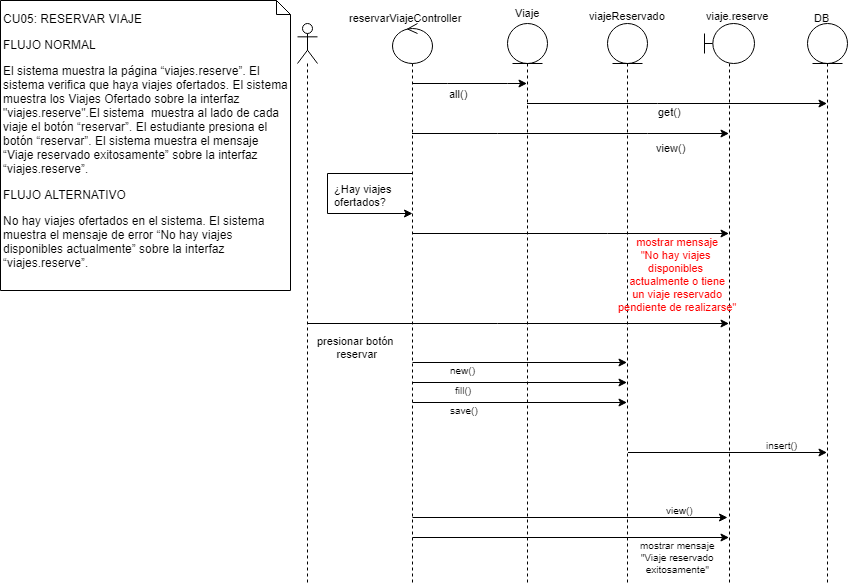

The diagram above was exported from draw.io. Its source (the exported page's mxGraphModel, read from the mxfile embedded in the PNG):
<mxGraphModel dx="1661" dy="649" grid="1" gridSize="10" guides="1" tooltips="1" connect="1" arrows="1" fold="1" page="1" pageScale="1" pageWidth="827" pageHeight="1169" math="0" shadow="0">
  <root>
    <mxCell id="cLO4CDvIXa_ODQrz1G45-0" />
    <mxCell id="cLO4CDvIXa_ODQrz1G45-1" parent="cLO4CDvIXa_ODQrz1G45-0" />
    <mxCell id="cLO4CDvIXa_ODQrz1G45-2" value="" style="shape=umlLifeline;participant=umlActor;perimeter=lifelinePerimeter;whiteSpace=wrap;html=1;container=1;collapsible=0;recursiveResize=0;verticalAlign=top;spacingTop=36;labelBackgroundColor=#ffffff;outlineConnect=0;fontSize=11;fontColor=#000000;align=center;" parent="cLO4CDvIXa_ODQrz1G45-1" vertex="1">
      <mxGeometry x="297" y="34" width="20" height="560" as="geometry" />
    </mxCell>
    <mxCell id="cLO4CDvIXa_ODQrz1G45-3" style="edgeStyle=none;rounded=0;orthogonalLoop=1;jettySize=auto;html=1;endArrow=classic;endFill=1;strokeWidth=1;fontSize=11;fontColor=#000000;" parent="cLO4CDvIXa_ODQrz1G45-1" source="cLO4CDvIXa_ODQrz1G45-4" target="cLO4CDvIXa_ODQrz1G45-17" edge="1">
      <mxGeometry relative="1" as="geometry">
        <mxPoint x="807" y="124" as="targetPoint" />
        <Array as="points">
          <mxPoint x="657" y="114" />
        </Array>
      </mxGeometry>
    </mxCell>
    <mxCell id="cLO4CDvIXa_ODQrz1G45-4" value="" style="shape=umlLifeline;participant=umlEntity;perimeter=lifelinePerimeter;whiteSpace=wrap;html=1;container=1;collapsible=0;recursiveResize=0;verticalAlign=top;spacingTop=36;labelBackgroundColor=#ffffff;outlineConnect=0;fontSize=11;fontColor=#000000;align=center;" parent="cLO4CDvIXa_ODQrz1G45-1" vertex="1">
      <mxGeometry x="507" y="34" width="40" height="560" as="geometry" />
    </mxCell>
    <mxCell id="cLO4CDvIXa_ODQrz1G45-5" value="" style="shape=umlLifeline;participant=umlEntity;perimeter=lifelinePerimeter;whiteSpace=wrap;html=1;container=1;collapsible=0;recursiveResize=0;verticalAlign=top;spacingTop=36;labelBackgroundColor=#ffffff;outlineConnect=0;fontSize=11;fontColor=#000000;align=center;" parent="cLO4CDvIXa_ODQrz1G45-1" vertex="1">
      <mxGeometry x="607" y="34" width="40" height="560" as="geometry" />
    </mxCell>
    <mxCell id="cLO4CDvIXa_ODQrz1G45-6" style="edgeStyle=none;rounded=0;orthogonalLoop=1;jettySize=auto;html=1;endArrow=classic;endFill=1;strokeWidth=1;fontSize=11;fontColor=#000000;" parent="cLO4CDvIXa_ODQrz1G45-1" source="cLO4CDvIXa_ODQrz1G45-11" target="cLO4CDvIXa_ODQrz1G45-15" edge="1">
      <mxGeometry relative="1" as="geometry">
        <Array as="points">
          <mxPoint x="497" y="144" />
          <mxPoint x="647" y="144" />
        </Array>
      </mxGeometry>
    </mxCell>
    <mxCell id="cLO4CDvIXa_ODQrz1G45-7" style="edgeStyle=none;rounded=0;orthogonalLoop=1;jettySize=auto;html=1;endArrow=classic;endFill=1;strokeWidth=1;fontSize=11;fontColor=#000000;" parent="cLO4CDvIXa_ODQrz1G45-1" source="cLO4CDvIXa_ODQrz1G45-11" target="cLO4CDvIXa_ODQrz1G45-4" edge="1">
      <mxGeometry relative="1" as="geometry">
        <Array as="points">
          <mxPoint x="447" y="94" />
          <mxPoint x="507" y="94" />
        </Array>
      </mxGeometry>
    </mxCell>
    <mxCell id="cLO4CDvIXa_ODQrz1G45-8" style="edgeStyle=none;rounded=0;orthogonalLoop=1;jettySize=auto;html=1;endArrow=classic;endFill=1;strokeWidth=1;fontSize=11;fontColor=#000000;" parent="cLO4CDvIXa_ODQrz1G45-1" source="cLO4CDvIXa_ODQrz1G45-11" target="cLO4CDvIXa_ODQrz1G45-15" edge="1">
      <mxGeometry relative="1" as="geometry">
        <Array as="points">
          <mxPoint x="607" y="244" />
        </Array>
      </mxGeometry>
    </mxCell>
    <mxCell id="cLO4CDvIXa_ODQrz1G45-9" style="edgeStyle=none;rounded=0;orthogonalLoop=1;jettySize=auto;html=1;endArrow=classic;endFill=1;strokeWidth=1;fontSize=11;fontColor=#000000;" parent="cLO4CDvIXa_ODQrz1G45-1" source="cLO4CDvIXa_ODQrz1G45-2" target="cLO4CDvIXa_ODQrz1G45-15" edge="1">
      <mxGeometry relative="1" as="geometry">
        <Array as="points">
          <mxPoint x="497" y="334" />
        </Array>
      </mxGeometry>
    </mxCell>
    <mxCell id="cLO4CDvIXa_ODQrz1G45-11" value="" style="shape=umlLifeline;participant=umlControl;perimeter=lifelinePerimeter;whiteSpace=wrap;html=1;container=1;collapsible=0;recursiveResize=0;verticalAlign=top;spacingTop=36;labelBackgroundColor=#ffffff;outlineConnect=0;fontSize=11;fontColor=#000000;align=center;" parent="cLO4CDvIXa_ODQrz1G45-1" vertex="1">
      <mxGeometry x="392" y="34" width="40" height="560" as="geometry" />
    </mxCell>
    <mxCell id="cLO4CDvIXa_ODQrz1G45-12" value="reservarViajeController" style="text;html=1;resizable=0;points=[];autosize=1;align=left;verticalAlign=top;spacingTop=-4;fontSize=11;fontColor=#000000;" parent="cLO4CDvIXa_ODQrz1G45-1" vertex="1">
      <mxGeometry x="347" y="20" width="130" height="10" as="geometry" />
    </mxCell>
    <mxCell id="cLO4CDvIXa_ODQrz1G45-13" value="Viaje" style="text;html=1;resizable=0;points=[];autosize=1;align=center;verticalAlign=top;spacingTop=-4;fontSize=11;fontColor=#000000;" parent="cLO4CDvIXa_ODQrz1G45-1" vertex="1">
      <mxGeometry x="507" y="15" width="40" height="10" as="geometry" />
    </mxCell>
    <mxCell id="cLO4CDvIXa_ODQrz1G45-14" value="viajeReservado" style="text;html=1;resizable=0;points=[];autosize=1;align=left;verticalAlign=top;spacingTop=-4;fontSize=11;fontColor=#000000;" parent="cLO4CDvIXa_ODQrz1G45-1" vertex="1">
      <mxGeometry x="587" y="18" width="90" height="10" as="geometry" />
    </mxCell>
    <mxCell id="cLO4CDvIXa_ODQrz1G45-15" value="" style="shape=umlLifeline;participant=umlBoundary;perimeter=lifelinePerimeter;whiteSpace=wrap;html=1;container=1;collapsible=0;recursiveResize=0;verticalAlign=top;spacingTop=36;labelBackgroundColor=#ffffff;outlineConnect=0;fontSize=11;fontColor=#000000;align=center;" parent="cLO4CDvIXa_ODQrz1G45-1" vertex="1">
      <mxGeometry x="704" y="34" width="50" height="560" as="geometry" />
    </mxCell>
    <mxCell id="cLO4CDvIXa_ODQrz1G45-16" value="viaje.reserve" style="text;html=1;resizable=0;points=[];autosize=1;align=left;verticalAlign=top;spacingTop=-4;fontSize=11;fontColor=#000000;" parent="cLO4CDvIXa_ODQrz1G45-1" vertex="1">
      <mxGeometry x="704" y="18" width="80" height="10" as="geometry" />
    </mxCell>
    <mxCell id="cLO4CDvIXa_ODQrz1G45-17" value="" style="shape=umlLifeline;participant=umlEntity;perimeter=lifelinePerimeter;whiteSpace=wrap;html=1;container=1;collapsible=0;recursiveResize=0;verticalAlign=top;spacingTop=36;labelBackgroundColor=#ffffff;outlineConnect=0;fontSize=11;fontColor=#000000;align=center;" parent="cLO4CDvIXa_ODQrz1G45-1" vertex="1">
      <mxGeometry x="807" y="34" width="40" height="560" as="geometry" />
    </mxCell>
    <mxCell id="cLO4CDvIXa_ODQrz1G45-18" value="DB" style="text;html=1;resizable=0;points=[];autosize=1;align=left;verticalAlign=top;spacingTop=-4;fontSize=11;fontColor=#000000;" parent="cLO4CDvIXa_ODQrz1G45-1" vertex="1">
      <mxGeometry x="812" y="20" width="30" height="10" as="geometry" />
    </mxCell>
    <mxCell id="cLO4CDvIXa_ODQrz1G45-19" value="view()" style="text;html=1;resizable=0;points=[];autosize=1;align=left;verticalAlign=top;spacingTop=-4;fontSize=11;fontColor=#000000;" parent="cLO4CDvIXa_ODQrz1G45-1" vertex="1">
      <mxGeometry x="653.5" y="150" width="40" height="10" as="geometry" />
    </mxCell>
    <mxCell id="cLO4CDvIXa_ODQrz1G45-20" value="all()" style="text;html=1;resizable=0;points=[];autosize=1;align=left;verticalAlign=top;spacingTop=-4;fontSize=11;fontColor=#000000;" parent="cLO4CDvIXa_ODQrz1G45-1" vertex="1">
      <mxGeometry x="447" y="96" width="30" height="10" as="geometry" />
    </mxCell>
    <mxCell id="cLO4CDvIXa_ODQrz1G45-21" value="get()" style="text;html=1;resizable=0;points=[];autosize=1;align=left;verticalAlign=top;spacingTop=-4;fontSize=11;fontColor=#000000;" parent="cLO4CDvIXa_ODQrz1G45-1" vertex="1">
      <mxGeometry x="655.5" y="114" width="40" height="10" as="geometry" />
    </mxCell>
    <mxCell id="cLO4CDvIXa_ODQrz1G45-22" style="edgeStyle=orthogonalEdgeStyle;rounded=0;orthogonalLoop=1;jettySize=auto;html=1;" parent="cLO4CDvIXa_ODQrz1G45-1" edge="1">
      <mxGeometry relative="1" as="geometry">
        <mxPoint x="412" y="184" as="sourcePoint" />
        <mxPoint x="412" y="224" as="targetPoint" />
        <Array as="points">
          <mxPoint x="326.5" y="184" />
          <mxPoint x="326.5" y="224" />
        </Array>
      </mxGeometry>
    </mxCell>
    <mxCell id="cLO4CDvIXa_ODQrz1G45-23" value="¿Hay viajes&lt;br&gt;ofertados?&lt;br&gt;" style="text;html=1;resizable=0;points=[];autosize=1;align=left;verticalAlign=top;spacingTop=-4;fontSize=11;fontColor=#000000;" parent="cLO4CDvIXa_ODQrz1G45-1" vertex="1">
      <mxGeometry x="332" y="191" width="70" height="30" as="geometry" />
    </mxCell>
    <mxCell id="cLO4CDvIXa_ODQrz1G45-24" value="mostrar mensaje&lt;br&gt;&quot;No hay viajes&amp;nbsp;&lt;br&gt;disponibles&amp;nbsp;&lt;br&gt;actualmente o tiene&lt;br&gt;un viaje reservado&lt;br&gt;pendiente de realizarse&quot;" style="text;html=1;resizable=0;points=[];autosize=1;align=center;verticalAlign=top;spacingTop=-4;fontSize=11;fontColor=#FF0000;" parent="cLO4CDvIXa_ODQrz1G45-1" vertex="1">
      <mxGeometry x="612" y="244" width="130" height="80" as="geometry" />
    </mxCell>
    <mxCell id="cLO4CDvIXa_ODQrz1G45-25" value="presionar botón&amp;nbsp;&lt;br&gt;reservar&lt;br&gt;" style="text;html=1;resizable=0;points=[];autosize=1;align=center;verticalAlign=top;spacingTop=-4;fontSize=11;fontColor=#000000;" parent="cLO4CDvIXa_ODQrz1G45-1" vertex="1">
      <mxGeometry x="307" y="343" width="100" height="30" as="geometry" />
    </mxCell>
    <mxCell id="cLO4CDvIXa_ODQrz1G45-29" style="edgeStyle=none;rounded=0;orthogonalLoop=1;jettySize=auto;html=1;fontColor=#000000;" parent="cLO4CDvIXa_ODQrz1G45-1" target="cLO4CDvIXa_ODQrz1G45-5" edge="1">
      <mxGeometry relative="1" as="geometry">
        <mxPoint x="412" y="373" as="sourcePoint" />
        <mxPoint x="526.5" y="373" as="targetPoint" />
        <Array as="points">
          <mxPoint x="472.5" y="373" />
        </Array>
      </mxGeometry>
    </mxCell>
    <mxCell id="cLO4CDvIXa_ODQrz1G45-30" style="edgeStyle=none;rounded=0;orthogonalLoop=1;jettySize=auto;html=1;fontColor=#000000;" parent="cLO4CDvIXa_ODQrz1G45-1" target="cLO4CDvIXa_ODQrz1G45-5" edge="1">
      <mxGeometry relative="1" as="geometry">
        <mxPoint x="412" y="393" as="sourcePoint" />
        <mxPoint x="527" y="393" as="targetPoint" />
        <Array as="points">
          <mxPoint x="472.5" y="393" />
        </Array>
      </mxGeometry>
    </mxCell>
    <mxCell id="cLO4CDvIXa_ODQrz1G45-31" style="edgeStyle=none;rounded=0;orthogonalLoop=1;jettySize=auto;html=1;fontColor=#000000;" parent="cLO4CDvIXa_ODQrz1G45-1" target="cLO4CDvIXa_ODQrz1G45-5" edge="1">
      <mxGeometry relative="1" as="geometry">
        <mxPoint x="412" y="413" as="sourcePoint" />
        <mxPoint x="526.5" y="413" as="targetPoint" />
        <Array as="points">
          <mxPoint x="462.5" y="413" />
        </Array>
      </mxGeometry>
    </mxCell>
    <mxCell id="cLO4CDvIXa_ODQrz1G45-32" value="new()" style="text;html=1;resizable=0;points=[];autosize=1;align=left;verticalAlign=top;spacingTop=-4;fontSize=10;fontColor=#000000;" parent="cLO4CDvIXa_ODQrz1G45-1" vertex="1">
      <mxGeometry x="447.5" y="373" width="40" height="10" as="geometry" />
    </mxCell>
    <mxCell id="cLO4CDvIXa_ODQrz1G45-33" value="fill()" style="text;html=1;resizable=0;points=[];autosize=1;align=left;verticalAlign=top;spacingTop=-4;fontSize=10;fontColor=#000000;" parent="cLO4CDvIXa_ODQrz1G45-1" vertex="1">
      <mxGeometry x="452.5" y="393" width="30" height="10" as="geometry" />
    </mxCell>
    <mxCell id="cLO4CDvIXa_ODQrz1G45-34" value="save()" style="text;html=1;resizable=0;points=[];autosize=1;align=left;verticalAlign=top;spacingTop=-4;fontSize=10;fontColor=#000000;" parent="cLO4CDvIXa_ODQrz1G45-1" vertex="1">
      <mxGeometry x="447.5" y="413" width="40" height="10" as="geometry" />
    </mxCell>
    <mxCell id="cLO4CDvIXa_ODQrz1G45-35" style="edgeStyle=none;rounded=0;orthogonalLoop=1;jettySize=auto;html=1;fontColor=#000000;" parent="cLO4CDvIXa_ODQrz1G45-1" edge="1">
      <mxGeometry relative="1" as="geometry">
        <mxPoint x="628" y="463" as="sourcePoint" />
        <mxPoint x="826.5" y="463" as="targetPoint" />
        <Array as="points">
          <mxPoint x="627.5" y="463" />
        </Array>
      </mxGeometry>
    </mxCell>
    <mxCell id="cLO4CDvIXa_ODQrz1G45-36" value="insert()" style="text;html=1;resizable=0;points=[];autosize=1;align=left;verticalAlign=top;spacingTop=-4;fontSize=10;fontColor=#000000;" parent="cLO4CDvIXa_ODQrz1G45-1" vertex="1">
      <mxGeometry x="764" y="448" width="50" height="10" as="geometry" />
    </mxCell>
    <mxCell id="cLO4CDvIXa_ODQrz1G45-37" style="edgeStyle=none;rounded=0;orthogonalLoop=1;jettySize=auto;html=1;fontColor=#000000;entryX=0.46;entryY=0.947;entryDx=0;entryDy=0;entryPerimeter=0;" parent="cLO4CDvIXa_ODQrz1G45-1" edge="1">
      <mxGeometry relative="1" as="geometry">
        <mxPoint x="412" y="528" as="sourcePoint" />
        <mxPoint x="727" y="528" as="targetPoint" />
        <Array as="points">
          <mxPoint x="452.5" y="528" />
        </Array>
      </mxGeometry>
    </mxCell>
    <mxCell id="cLO4CDvIXa_ODQrz1G45-38" value="view()" style="text;html=1;resizable=0;points=[];autosize=1;align=left;verticalAlign=top;spacingTop=-4;fontSize=10;fontColor=#000000;" parent="cLO4CDvIXa_ODQrz1G45-1" vertex="1">
      <mxGeometry x="664" y="513" width="40" height="10" as="geometry" />
    </mxCell>
    <mxCell id="cLO4CDvIXa_ODQrz1G45-39" style="edgeStyle=none;rounded=0;orthogonalLoop=1;jettySize=auto;html=1;fontColor=#000000;" parent="cLO4CDvIXa_ODQrz1G45-1" edge="1">
      <mxGeometry relative="1" as="geometry">
        <mxPoint x="412" y="548" as="sourcePoint" />
        <mxPoint x="728.5" y="548" as="targetPoint" />
        <Array as="points">
          <mxPoint x="462.5" y="548" />
        </Array>
      </mxGeometry>
    </mxCell>
    <mxCell id="cLO4CDvIXa_ODQrz1G45-40" value="mostrar mensaje&lt;br&gt;&quot;Viaje reservado&lt;br&gt;exitosamente&quot;&lt;br&gt;" style="text;html=1;resizable=0;points=[];autosize=1;align=center;verticalAlign=top;spacingTop=-4;fontSize=10;fontColor=#000000;" parent="cLO4CDvIXa_ODQrz1G45-1" vertex="1">
      <mxGeometry x="632" y="548" width="90" height="40" as="geometry" />
    </mxCell>
    <mxCell id="nZrQJZHMCPiucs1KtoYF-0" value="&lt;h2 style=&quot;font-size: 12px&quot;&gt;&lt;a name=&quot;_Toc10747393&quot;&gt;&lt;span lang=&quot;es&quot; style=&quot;font-weight: normal&quot;&gt;CU05: RESERVAR VIAJE&lt;/span&gt;&lt;/a&gt;&lt;/h2&gt;&lt;h3 style=&quot;font-size: 12px&quot;&gt;&lt;span style=&quot;font-weight: normal&quot;&gt;FLUJO NORMAL&lt;/span&gt;&lt;/h3&gt;&lt;h3 style=&quot;font-size: 12px&quot;&gt;&lt;span style=&quot;font-weight: normal&quot;&gt;El sistema muestra la página “viajes.reserve”. El sistema verifica que haya viajes ofertados. El sistema muestra los Viajes Ofertado sobre la interfaz &quot;viajes.reserve&quot;.El sistema&amp;nbsp; muestra al lado de cada viaje el botón “reservar”. El estudiante presiona el botón “reservar”. El sistema muestra el mensaje “Viaje reservado exitosamente” sobre la interfaz “viajes.reserve”.&lt;/span&gt;&lt;br&gt;&lt;/h3&gt;&lt;h3 style=&quot;font-size: 12px&quot;&gt;&lt;span lang=&quot;es&quot; style=&quot;font-weight: normal&quot;&gt;FLUJO ALTERNATIVO&lt;/span&gt;&lt;/h3&gt;&lt;h3 style=&quot;font-size: 12px&quot;&gt;&lt;span lang=&quot;es&quot; style=&quot;font-weight: normal&quot;&gt;No hay viajes ofertados en el sistema&lt;/span&gt;&lt;span lang=&quot;es&quot; style=&quot;font-weight: normal&quot;&gt;. El sistema muestra el mensaje de error “No hay viajes disponibles actualmente” sobre la interfaz “viajes.reserve”.&lt;/span&gt;&lt;/h3&gt;" style="shape=note;whiteSpace=wrap;html=1;size=14;verticalAlign=top;align=left;spacingTop=-6;fontSize=11;fontColor=#000000;" parent="cLO4CDvIXa_ODQrz1G45-1" vertex="1">
      <mxGeometry y="11" width="290" height="290" as="geometry" />
    </mxCell>
  </root>
</mxGraphModel>